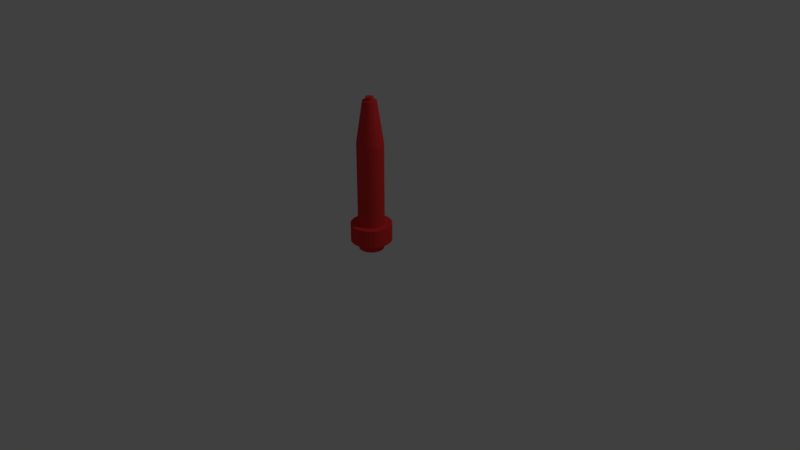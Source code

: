 # Source: surmark950410.blend  (saved by Blender 2.79.0; exported with 4.5.12 LTS)
import bpy
from mathutils import Matrix  # noqa: F401  (used for matrix-valued properties, if any)

bpy.ops.wm.read_factory_settings(use_empty=True)
scene = bpy.context.scene
scene.name = 'Scene'

# ---- collections
col_collection_1 = bpy.data.collections.new('Collection 1'); scene.collection.children.link(col_collection_1)

# ---- materials (node trees are filled in below, after node groups)
mat_material_001 = bpy.data.materials.new('Material.001')
mat_material_001.alpha_threshold = 0.0
mat_material_001.use_transparent_shadow = False
mat_material_001.diffuse_color = (0.8, 0.03883, 0.03883, 1.0)
mat_material_001.specular_color = (0.9372, 0.9335, 1.0)
mat_material_001.roughness = 0.5

# ---- material node trees

# ---- world
world_world = bpy.data.worlds.new('World'); scene.world = world_world
world_world.color = (0.05088, 0.05088, 0.05088)
world_world.use_sun_shadow = False
world_world.sun_shadow_jitter_overblur = 0.0
world_world.cycles.sampling_method = 'MANUAL'

# ---- cameras
cam_camera = bpy.data.cameras.new('Camera')
cam_camera.clip_end = 100.0
cam_camera.lens = 35.0
cam_camera.sensor_width = 32.0
cam_camera.sensor_height = 18.0
cam_camera.ortho_scale = 7.314
cam_camera.dof.focus_distance = 0.0
cam_camera.dof.aperture_fstop = 128.0

# ---- lights
light_lamp = bpy.data.lights.new('Lamp', 'POINT')
light_lamp.transmission_factor = 0.0
light_lamp.cutoff_distance = 30.0
light_lamp.energy = 100.0
light_lamp.shadow_buffer_clip_start = 1.001
light_lamp.shadow_soft_size = 0.1
light_lamp.shadow_maximum_resolution = 0.006
light_lamp.use_absolute_resolution = True

# ---- meshes
me_cylinder = bpy.data.meshes.new('Cylinder')
me_cylinder.from_pydata([(0.0, 1.0, -1.0), (0.0, 1.0, 1.0), (0.1951, 0.9808, -1.0), (0.1951, 0.9808, 1.0), (0.3827, 0.9239, -1.0), (0.3827, 0.9239, 1.0), (0.5556, 0.8315, -1.0), (0.5556, 0.8315, 1.0), (0.7071, 0.7071, -1.0), (0.7071, 0.7071, 1.0), (0.8315, 0.5556, -1.0), (0.8315, 0.5556, 1.0), (0.9239, 0.3827, -1.0), (0.9239, 0.3827, 1.0), (0.9808, 0.1951, -1.0), (0.9808, 0.1951, 1.0), (1.0, 7.55e-08, -1.0), (1.0, 7.55e-08, 1.0), (0.9808, -0.1951, -1.0), (0.9808, -0.1951, 1.0), (0.9239, -0.3827, -1.0), (0.9239, -0.3827, 1.0), (0.8315, -0.5556, -1.0), (0.8315, -0.5556, 1.0), (0.7071, -0.7071, -1.0), (0.7071, -0.7071, 1.0), (0.5556, -0.8315, -1.0), (0.5556, -0.8315, 1.0), (0.3827, -0.9239, -1.0), (0.3827, -0.9239, 1.0), (0.1951, -0.9808, -1.0), (0.1951, -0.9808, 1.0), (-3.258e-07, -1.0, -1.0), (-3.258e-07, -1.0, 1.0), (-0.1951, -0.9808, -1.0), (-0.1951, -0.9808, 1.0), (-0.3827, -0.9239, -1.0), (-0.3827, -0.9239, 1.0), (-0.5556, -0.8315, -1.0), (-0.5556, -0.8315, 1.0), (-0.7071, -0.7071, -1.0), (-0.7071, -0.7071, 1.0), (-0.8315, -0.5556, -1.0), (-0.8315, -0.5556, 1.0), (-0.9239, -0.3827, -1.0), (-0.9239, -0.3827, 1.0), (-0.9808, -0.1951, -1.0), (-0.9808, -0.1951, 1.0), (-1.0, 9.656e-07, -1.0), (-1.0, 9.656e-07, 1.0), (-0.9808, 0.1951, -1.0), (-0.9808, 0.1951, 1.0), (-0.9239, 0.3827, -1.0), (-0.9239, 0.3827, 1.0), (-0.8315, 0.5556, -1.0), (-0.8315, 0.5556, 1.0), (-0.7071, 0.7071, -1.0), (-0.7071, 0.7071, 1.0), (-0.5556, 0.8315, -1.0), (-0.5556, 0.8315, 1.0), (-0.3827, 0.9239, -1.0), (-0.3827, 0.9239, 1.0), (-0.1951, 0.9808, -1.0), (-0.1951, 0.9808, 1.0), (4.623e-08, 0.6107, -1.0), (0.1191, 0.5989, -1.0), (0.2337, 0.5642, -1.0), (0.3393, 0.5077, -1.0), (0.4318, 0.4318, -1.0), (0.5077, 0.3393, -1.0), (0.5642, 0.2337, -1.0), (0.5989, 0.1191, -1.0), (0.6107, 1.571e-07, -1.0), (0.5989, -0.1191, -1.0), (0.5642, -0.2337, -1.0), (0.5077, -0.3393, -1.0), (0.4318, -0.4318, -1.0), (0.3393, -0.5077, -1.0), (0.2337, -0.5642, -1.0), (0.1191, -0.5989, -1.0), (-1.527e-07, -0.6107, -1.0), (-0.1191, -0.5989, -1.0), (-0.2337, -0.5642, -1.0), (-0.3393, -0.5077, -1.0), (-0.4318, -0.4318, -1.0), (-0.5077, -0.3393, -1.0), (-0.5642, -0.2337, -1.0), (-0.5989, -0.1191, -1.0), (-0.6107, 7.006e-07, -1.0), (-0.5989, 0.1191, -1.0), (-0.5642, 0.2337, -1.0), (-0.5077, 0.3393, -1.0), (-0.4318, 0.4318, -1.0), (-0.3393, 0.5077, -1.0), (-0.2337, 0.5642, -1.0), (-0.1191, 0.5989, -1.0), (4.623e-08, 0.6107, -2.004), (0.1191, 0.5989, -2.004), (0.2337, 0.5642, -2.004), (0.3393, 0.5077, -2.004), (0.4318, 0.4318, -2.004), (0.5077, 0.3393, -2.004), (0.5642, 0.2337, -2.004), (0.5989, 0.1191, -2.004), (0.6107, 1.571e-07, -2.004), (0.5989, -0.1191, -2.004), (0.5642, -0.2337, -2.004), (0.5077, -0.3393, -2.004), (0.4318, -0.4318, -2.004), (0.3393, -0.5077, -2.004), (0.2337, -0.5642, -2.004), (0.1191, -0.5989, -2.004), (-1.527e-07, -0.6107, -2.004), (-0.1191, -0.5989, -2.004), (-0.2337, -0.5642, -2.004), (-0.3393, -0.5077, -2.004), (-0.4318, -0.4318, -2.004), (-0.5077, -0.3393, -2.004), (-0.5642, -0.2337, -2.004), (-0.5989, -0.1191, -2.004), (-0.6107, 7.006e-07, -2.004), (-0.5989, 0.1191, -2.004), (-0.5642, 0.2337, -2.004), (-0.5077, 0.3393, -2.004), (-0.4318, 0.4318, -2.004), (-0.3393, 0.5077, -2.004), (-0.2337, 0.5642, -2.004), (-0.1191, 0.5989, -2.004), (0.1291, 0.615, 1.0), (4.078e-08, 0.6271, 1.0), (0.2533, 0.5793, 1.0), (0.3677, 0.5214, 1.0), (0.468, 0.4434, 1.0), (0.5503, 0.3484, 1.0), (0.6115, 0.24, 1.0), (0.6491, 0.1223, 1.0), (0.6618, 1.507e-07, 1.0), (0.6491, -0.1223, 1.0), (0.6115, -0.24, 1.0), (0.5503, -0.3484, 1.0), (0.468, -0.4434, 1.0), (0.3677, -0.5214, 1.0), (0.2533, -0.5793, 1.0), (0.1291, -0.615, 1.0), (-1.749e-07, -0.6271, 1.0), (-0.1291, -0.615, 1.0), (-0.2533, -0.5793, 1.0), (-0.3677, -0.5214, 1.0), (-0.468, -0.4434, 1.0), (-0.5503, -0.3484, 1.0), (-0.6115, -0.24, 1.0), (-0.6491, -0.1223, 1.0), (-0.6618, 7.089e-07, 1.0), (-0.6491, 0.1223, 1.0), (-0.6115, 0.24, 1.0), (-0.5503, 0.3484, 1.0), (-0.468, 0.4434, 1.0), (-0.3677, 0.5214, 1.0), (-0.2533, 0.5793, 1.0), (-0.1291, 0.615, 1.0), (0.1291, 0.615, 10.39), (4.078e-08, 0.6271, 10.39), (0.2533, 0.5793, 10.39), (0.3677, 0.5214, 10.39), (0.468, 0.4434, 10.39), (0.5503, 0.3484, 10.39), (0.6115, 0.24, 10.39), (0.6491, 0.1223, 10.39), (0.6618, 1.507e-07, 10.39), (0.6491, -0.1223, 10.39), (0.6115, -0.24, 10.39), (0.5503, -0.3484, 10.39), (0.468, -0.4434, 10.39), (0.3677, -0.5214, 10.39), (0.2533, -0.5793, 10.39), (0.1291, -0.615, 10.39), (-1.749e-07, -0.6271, 10.39), (-0.1291, -0.615, 10.39), (-0.2533, -0.5793, 10.39), (-0.3677, -0.5214, 10.39), (-0.468, -0.4434, 10.39), (-0.5503, -0.3484, 10.39), (-0.6115, -0.24, 10.39), (-0.6491, -0.1223, 10.39), (-0.6618, 7.089e-07, 10.39), (-0.6491, 0.1223, 10.39), (-0.6115, 0.24, 10.39), (-0.5503, 0.3484, 10.39), (-0.468, 0.4434, 10.39), (-0.3677, 0.5214, 10.39), (-0.2533, 0.5793, 10.39), (-0.1291, 0.615, 10.39), (0.1291, 0.615, 10.39), (4.078e-08, 0.6271, 10.39), (0.2533, 0.5793, 10.39), (0.3677, 0.5214, 10.39), (0.468, 0.4434, 10.39), (0.5503, 0.3484, 10.39), (0.6115, 0.24, 10.39), (0.6491, 0.1223, 10.39), (0.6618, 1.507e-07, 10.39), (0.6491, -0.1223, 10.39), (0.6115, -0.24, 10.39), (0.5503, -0.3484, 10.39), (0.468, -0.4434, 10.39), (0.3677, -0.5214, 10.39), (0.2533, -0.5793, 10.39), (0.1291, -0.615, 10.39), (-1.749e-07, -0.6271, 10.39), (-0.1291, -0.615, 10.39), (-0.2533, -0.5793, 10.39), (-0.3677, -0.5214, 10.39), (-0.468, -0.4434, 10.39), (-0.5503, -0.3484, 10.39), (-0.6115, -0.24, 10.39), (-0.6491, -0.1223, 10.39), (-0.6618, 7.089e-07, 10.39), (-0.6491, 0.1223, 10.39), (-0.6115, 0.24, 10.39), (-0.5503, 0.3484, 10.39), (-0.468, 0.4434, 10.39), (-0.3677, 0.5214, 10.39), (-0.2533, 0.5793, 10.39), (-0.1291, 0.615, 10.39), (0.1291, 0.615, 10.39), (4.078e-08, 0.6271, 10.39), (0.2533, 0.5793, 10.39), (0.3677, 0.5214, 10.39), (0.468, 0.4434, 10.39), (0.5503, 0.3484, 10.39), (0.6115, 0.24, 10.39), (0.6491, 0.1223, 10.39), (0.6618, 1.507e-07, 10.39), (0.6491, -0.1223, 10.39), (0.6115, -0.24, 10.39), (0.5503, -0.3484, 10.39), (0.468, -0.4434, 10.39), (0.3677, -0.5214, 10.39), (0.2533, -0.5793, 10.39), (0.1291, -0.615, 10.39), (-1.749e-07, -0.6271, 10.39), (-0.1291, -0.615, 10.39), (-0.2533, -0.5793, 10.39), (-0.3677, -0.5214, 10.39), (-0.468, -0.4434, 10.39), (-0.5503, -0.3484, 10.39), (-0.6115, -0.24, 10.39), (-0.6491, -0.1223, 10.39), (-0.6618, 7.089e-07, 10.39), (-0.6491, 0.1223, 10.39), (-0.6115, 0.24, 10.39), (-0.5503, 0.3484, 10.39), (-0.468, 0.4434, 10.39), (-0.3677, 0.5214, 10.39), (-0.2533, 0.5793, 10.39), (-0.1291, 0.615, 10.39), (0.06556, 0.3322, 14.99), (-0.002688, 0.3385, 14.99), (0.1312, 0.3133, 14.99), (0.1917, 0.2827, 14.99), (0.2447, 0.2415, 14.99), (0.2882, 0.1912, 14.99), (0.3205, 0.1339, 14.99), (0.3404, 0.07177, 14.99), (0.3471, 0.007106, 14.99), (0.3404, -0.05755, 14.99), (0.3205, -0.1197, 14.99), (0.2882, -0.177, 14.99), (0.2447, -0.2272, 14.99), (0.1917, -0.2685, 14.99), (0.1312, -0.2991, 14.99), (0.06556, -0.318, 14.99), (-0.002688, -0.3243, 14.99), (-0.07093, -0.318, 14.99), (-0.1366, -0.2991, 14.99), (-0.197, -0.2685, 14.99), (-0.25, -0.2272, 14.99), (-0.2935, -0.177, 14.99), (-0.3259, -0.1197, 14.99), (-0.3458, -0.05755, 14.99), (-0.3525, 0.007107, 14.99), (-0.3458, 0.07177, 14.99), (-0.3259, 0.1339, 14.99), (-0.2935, 0.1912, 14.99), (-0.25, 0.2415, 14.99), (-0.197, 0.2827, 14.99), (-0.1366, 0.3133, 14.99), (-0.07093, 0.3322, 14.99), (0.0357, 0.19, 14.99), (-0.002688, 0.1935, 14.99), (0.07262, 0.1794, 14.99), (0.1066, 0.1621, 14.99), (0.1365, 0.1389, 14.99), (0.1609, 0.1107, 14.99), (0.1791, 0.07845, 14.99), (0.1903, 0.04348, 14.99), (0.1941, 0.007106, 14.99), (0.1903, -0.02927, 14.99), (0.1791, -0.06424, 14.99), (0.1609, -0.09647, 14.99), (0.1365, -0.1247, 14.99), (0.1066, -0.1479, 14.99), (0.07262, -0.1651, 14.99), (0.0357, -0.1757, 14.99), (-0.002688, -0.1793, 14.99), (-0.04108, -0.1757, 14.99), (-0.07799, -0.1651, 14.99), (-0.112, -0.1479, 14.99), (-0.1418, -0.1247, 14.99), (-0.1663, -0.09647, 14.99), (-0.1845, -0.06424, 14.99), (-0.1957, -0.02927, 14.99), (-0.1995, 0.007107, 14.99), (-0.1957, 0.04348, 14.99), (-0.1845, 0.07845, 14.99), (-0.1663, 0.1107, 14.99), (-0.1418, 0.1389, 14.99), (-0.112, 0.1621, 14.99), (-0.07799, 0.1794, 14.99), (-0.04108, 0.19, 14.99), (0.0357, 0.19, 15.4), (-0.002687, 0.1935, 15.4), (0.07262, 0.1794, 15.4), (0.1066, 0.1621, 15.4), (0.1365, 0.1389, 15.4), (0.1609, 0.1107, 15.4), (0.1791, 0.07845, 15.4), (0.1903, 0.04348, 15.4), (0.1941, 0.007106, 15.4), (0.1903, -0.02927, 15.4), (0.1791, -0.06424, 15.4), (0.1609, -0.09647, 15.4), (0.1365, -0.1247, 15.4), (0.1066, -0.1479, 15.4), (0.07262, -0.1651, 15.4), (0.0357, -0.1757, 15.4), (-0.002687, -0.1793, 15.4), (-0.04108, -0.1757, 15.4), (-0.07799, -0.1651, 15.4), (-0.112, -0.1479, 15.4), (-0.1418, -0.1247, 15.4), (-0.1663, -0.09647, 15.4), (-0.1845, -0.06424, 15.4), (-0.1957, -0.02927, 15.4), (-0.1995, 0.007107, 15.4), (-0.1957, 0.04348, 15.4), (-0.1845, 0.07845, 15.4), (-0.1663, 0.1107, 15.4), (-0.1418, 0.1389, 15.4), (-0.112, 0.1621, 15.4), (-0.07799, 0.1794, 15.4), (-0.04108, 0.19, 15.4)], [], [(0, 1, 3, 2), (2, 3, 5, 4), (4, 5, 7, 6), (6, 7, 9, 8), (8, 9, 11, 10), (10, 11, 13, 12), (12, 13, 15, 14), (14, 15, 17, 16), (16, 17, 19, 18), (18, 19, 21, 20), (20, 21, 23, 22), (22, 23, 25, 24), (24, 25, 27, 26), (26, 27, 29, 28), (28, 29, 31, 30), (30, 31, 33, 32), (32, 33, 35, 34), (34, 35, 37, 36), (36, 37, 39, 38), (38, 39, 41, 40), (40, 41, 43, 42), (42, 43, 45, 44), (44, 45, 47, 46), (46, 47, 49, 48), (48, 49, 51, 50), (50, 51, 53, 52), (52, 53, 55, 54), (54, 55, 57, 56), (56, 57, 59, 58), (58, 59, 61, 60), (7, 5, 130, 131), (60, 61, 63, 62), (62, 63, 1, 0), (40, 42, 85, 84), (83, 84, 116, 115), (58, 60, 94, 93), (14, 16, 72, 71), (32, 34, 81, 80), (50, 52, 90, 89), (6, 8, 68, 67), (24, 26, 77, 76), (42, 44, 86, 85), (60, 62, 95, 94), (16, 18, 73, 72), (34, 36, 82, 81), (52, 54, 91, 90), (8, 10, 69, 68), (26, 28, 78, 77), (44, 46, 87, 86), (0, 2, 65, 64), (62, 0, 64, 95), (18, 20, 74, 73), (36, 38, 83, 82), (54, 56, 92, 91), (10, 12, 70, 69), (28, 30, 79, 78), (46, 48, 88, 87), (2, 4, 66, 65), (20, 22, 75, 74), (38, 40, 84, 83), (56, 58, 93, 92), (12, 14, 71, 70), (30, 32, 80, 79), (48, 50, 89, 88), (4, 6, 67, 66), (22, 24, 76, 75), (96, 97, 98, 99, 100, 101, 102, 103, 104, 105, 106, 107, 108, 109, 110, 111, 112, 113, 114, 115, 116, 117, 118, 119, 120, 121, 122, 123, 124, 125, 126, 127), (70, 71, 103, 102), (84, 85, 117, 116), (71, 72, 104, 103), (85, 86, 118, 117), (72, 73, 105, 104), (86, 87, 119, 118), (73, 74, 106, 105), (87, 88, 120, 119), (74, 75, 107, 106), (88, 89, 121, 120), (75, 76, 108, 107), (89, 90, 122, 121), (76, 77, 109, 108), (90, 91, 123, 122), (77, 78, 110, 109), (64, 65, 97, 96), (91, 92, 124, 123), (78, 79, 111, 110), (65, 66, 98, 97), (92, 93, 125, 124), (79, 80, 112, 111), (66, 67, 99, 98), (93, 94, 126, 125), (80, 81, 113, 112), (67, 68, 100, 99), (94, 95, 127, 126), (81, 82, 114, 113), (68, 69, 101, 100), (95, 64, 96, 127), (82, 83, 115, 114), (69, 70, 102, 101), (151, 150, 182, 183), (25, 23, 139, 140), (43, 41, 148, 149), (61, 59, 157, 158), (17, 15, 135, 136), (35, 33, 144, 145), (53, 51, 153, 154), (9, 7, 131, 132), (27, 25, 140, 141), (45, 43, 149, 150), (63, 61, 158, 159), (19, 17, 136, 137), (37, 35, 145, 146), (55, 53, 154, 155), (11, 9, 132, 133), (29, 27, 141, 142), (47, 45, 150, 151), (3, 1, 129, 128), (1, 63, 159, 129), (21, 19, 137, 138), (39, 37, 146, 147), (57, 55, 155, 156), (13, 11, 133, 134), (31, 29, 142, 143), (49, 47, 151, 152), (5, 3, 128, 130), (23, 21, 138, 139), (41, 39, 147, 148), (59, 57, 156, 157), (15, 13, 134, 135), (33, 31, 143, 144), (51, 49, 152, 153), (186, 185, 217, 218), (138, 137, 169, 170), (152, 151, 183, 184), (139, 138, 170, 171), (153, 152, 184, 185), (140, 139, 171, 172), (154, 153, 185, 186), (141, 140, 172, 173), (155, 154, 186, 187), (142, 141, 173, 174), (128, 129, 161, 160), (156, 155, 187, 188), (143, 142, 174, 175), (130, 128, 160, 162), (157, 156, 188, 189), (144, 143, 175, 176), (131, 130, 162, 163), (158, 157, 189, 190), (145, 144, 176, 177), (132, 131, 163, 164), (159, 158, 190, 191), (146, 145, 177, 178), (133, 132, 164, 165), (129, 159, 191, 161), (147, 146, 178, 179), (134, 133, 165, 166), (148, 147, 179, 180), (135, 134, 166, 167), (149, 148, 180, 181), (136, 135, 167, 168), (150, 149, 181, 182), (137, 136, 168, 169), (194, 192, 224, 226), (173, 172, 204, 205), (187, 186, 218, 219), (174, 173, 205, 206), (160, 161, 193, 192), (188, 187, 219, 220), (175, 174, 206, 207), (162, 160, 192, 194), (189, 188, 220, 221), (176, 175, 207, 208), (163, 162, 194, 195), (190, 189, 221, 222), (177, 176, 208, 209), (164, 163, 195, 196), (191, 190, 222, 223), (178, 177, 209, 210), (165, 164, 196, 197), (161, 191, 223, 193), (179, 178, 210, 211), (166, 165, 197, 198), (180, 179, 211, 212), (167, 166, 198, 199), (181, 180, 212, 213), (168, 167, 199, 200), (182, 181, 213, 214), (169, 168, 200, 201), (183, 182, 214, 215), (170, 169, 201, 202), (184, 183, 215, 216), (171, 170, 202, 203), (185, 184, 216, 217), (172, 171, 203, 204), (229, 228, 260, 261), (221, 220, 252, 253), (208, 207, 239, 240), (195, 194, 226, 227), (222, 221, 253, 254), (209, 208, 240, 241), (196, 195, 227, 228), (223, 222, 254, 255), (210, 209, 241, 242), (197, 196, 228, 229), (193, 223, 255, 225), (211, 210, 242, 243), (198, 197, 229, 230), (212, 211, 243, 244), (199, 198, 230, 231), (213, 212, 244, 245), (200, 199, 231, 232), (214, 213, 245, 246), (201, 200, 232, 233), (215, 214, 246, 247), (202, 201, 233, 234), (216, 215, 247, 248), (203, 202, 234, 235), (217, 216, 248, 249), (204, 203, 235, 236), (218, 217, 249, 250), (205, 204, 236, 237), (219, 218, 250, 251), (206, 205, 237, 238), (192, 193, 225, 224), (220, 219, 251, 252), (207, 206, 238, 239), (275, 274, 306, 307), (225, 255, 287, 257), (243, 242, 274, 275), (230, 229, 261, 262), (244, 243, 275, 276), (231, 230, 262, 263), (245, 244, 276, 277), (232, 231, 263, 264), (246, 245, 277, 278), (233, 232, 264, 265), (247, 246, 278, 279), (234, 233, 265, 266), (248, 247, 279, 280), (235, 234, 266, 267), (249, 248, 280, 281), (236, 235, 267, 268), (250, 249, 281, 282), (237, 236, 268, 269), (251, 250, 282, 283), (238, 237, 269, 270), (224, 225, 257, 256), (252, 251, 283, 284), (239, 238, 270, 271), (226, 224, 256, 258), (253, 252, 284, 285), (240, 239, 271, 272), (227, 226, 258, 259), (254, 253, 285, 286), (241, 240, 272, 273), (228, 227, 259, 260), (255, 254, 286, 287), (242, 241, 273, 274), (310, 309, 341, 342), (262, 261, 293, 294), (276, 275, 307, 308), (263, 262, 294, 295), (277, 276, 308, 309), (264, 263, 295, 296), (278, 277, 309, 310), (265, 264, 296, 297), (279, 278, 310, 311), (266, 265, 297, 298), (280, 279, 311, 312), (267, 266, 298, 299), (281, 280, 312, 313), (268, 267, 299, 300), (282, 281, 313, 314), (269, 268, 300, 301), (283, 282, 314, 315), (270, 269, 301, 302), (256, 257, 289, 288), (284, 283, 315, 316), (271, 270, 302, 303), (258, 256, 288, 290), (285, 284, 316, 317), (272, 271, 303, 304), (259, 258, 290, 291), (286, 285, 317, 318), (273, 272, 304, 305), (260, 259, 291, 292), (287, 286, 318, 319), (274, 273, 305, 306), (261, 260, 292, 293), (257, 287, 319, 289), (320, 321, 351, 350, 349, 348, 347, 346, 345, 344, 343, 342, 341, 340, 339, 338, 337, 336, 335, 334, 333, 332, 331, 330, 329, 328, 327, 326, 325, 324, 323, 322), (297, 296, 328, 329), (311, 310, 342, 343), (298, 297, 329, 330), (312, 311, 343, 344), (299, 298, 330, 331), (313, 312, 344, 345), (300, 299, 331, 332), (314, 313, 345, 346), (301, 300, 332, 333), (315, 314, 346, 347), (302, 301, 333, 334), (288, 289, 321, 320), (316, 315, 347, 348), (303, 302, 334, 335), (290, 288, 320, 322), (317, 316, 348, 349), (304, 303, 335, 336), (291, 290, 322, 323), (318, 317, 349, 350), (305, 304, 336, 337), (292, 291, 323, 324), (319, 318, 350, 351), (306, 305, 337, 338), (293, 292, 324, 325), (289, 319, 351, 321), (307, 306, 338, 339), (294, 293, 325, 326), (308, 307, 339, 340), (295, 294, 326, 327), (309, 308, 340, 341), (296, 295, 327, 328)])
me_cylinder.materials.append(mat_material_001)
me_cylinder.use_remesh_preserve_volume = False
me_cylinder.use_remesh_preserve_attributes = False
me_cylinder.use_mirror_vertex_groups = False
me_cylinder.update()

# ---- objects
ob_cylinder = bpy.data.objects.new('Cylinder', me_cylinder)
ob_lamp = bpy.data.objects.new('Lamp', light_lamp)
ob_camera = bpy.data.objects.new('Camera', cam_camera)

# ---- transforms, parenting, visibility, modifiers, constraints
ob_cylinder.location = (1.0, -0.83, 0.9894)
ob_cylinder.scale = (0.23, 0.23, 0.1)
ob_cylinder.lineart.crease_threshold = 0.0
ob_lamp.location = (4.076, 1.005, 5.904)
ob_lamp.rotation_euler = (0.6503, 0.05522, 1.866)
ob_lamp.lock_rotations_4d = False
ob_lamp.empty_display_type = 'ARROWS'
ob_lamp.color = (0.0, 0.0, 0.0, 0.0)
ob_lamp.lineart.crease_threshold = 0.0
ob_camera.location = (7.481, -6.508, 5.344)
ob_camera.rotation_euler = (1.109, 0.0, 0.8149)
ob_camera.lock_rotations_4d = False
ob_camera.empty_display_type = 'ARROWS'
ob_camera.color = (0.0, 0.0, 0.0, 0.0)
ob_camera.display_type = 'WIRE'
ob_camera.lineart.crease_threshold = 0.0

# ---- collection membership
col_collection_1.objects.link(ob_cylinder)
col_collection_1.objects.link(ob_lamp)
col_collection_1.objects.link(ob_camera)

# ---- scene / render settings (as saved in the file)
scene.camera = ob_camera
scene.frame_start = 1; scene.frame_end = 250; scene.frame_set(1)
scene.render.engine = 'BLENDER_EEVEE_NEXT'
scene.render.resolution_percentage = 50
scene.render.dither_intensity = 0.0
scene.cycles.use_denoising = False
scene.cycles.samples = 128
scene.cycles.sampling_pattern = 'TABULATED_SOBOL'
scene.cycles.use_adaptive_sampling = False
scene.cycles.use_light_tree = False
scene.cycles.blur_glossy = 0.0
scene.cycles.sample_clamp_indirect = 0.0
scene.view_settings.view_transform = 'Standard'
bpy.context.view_layer.update()
